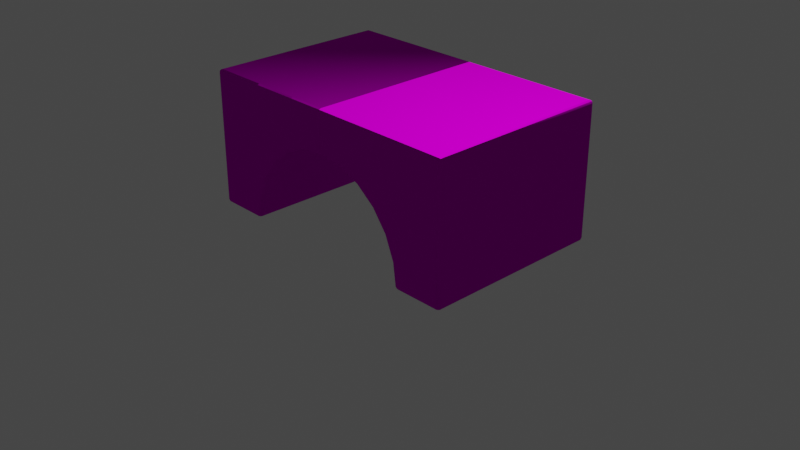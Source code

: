 # Source: Arch_2.blend  (saved by Blender 3.0.42; exported with 4.5.12 LTS)
import bpy
from mathutils import Matrix  # noqa: F401  (used for matrix-valued properties, if any)

bpy.ops.wm.read_factory_settings(use_empty=True)
scene = bpy.context.scene
scene.name = 'Scene'

# ---- collections
col_collection = bpy.data.collections.new('Collection'); scene.collection.children.link(col_collection)

# ---- images (referenced by path relative to the original .blend; pixels are not part of the script)
import os
ASSET_DIR = os.environ.get("B2B_ASSET_DIR", "")  # directory of the original .blend (textures are referenced by path, not embedded)
HERE = os.path.dirname(os.path.abspath(__file__))  # packed textures are extracted next to this script under _unpacked/

def load_image(name, relpath, width, height, colorspace="sRGB"):
    """Load a texture the original file referenced (path relative to the .blend, or extracted next to this script)."""
    p = next((c for c in (os.path.join(HERE, relpath), os.path.join(ASSET_DIR, relpath)) if relpath and os.path.exists(c)), "")
    if p:
        img = bpy.data.images.load(p, check_existing=True)
        img.name = name
    else:  # same state as the original file: an image datablock whose file is absent (Cycles renders it pink)
        img = bpy.data.images.new(name, width, height)
        img.source = "FILE"
        img.filepath = "//" + (relpath or name)
    img.colorspace_settings.name = colorspace
    return img
img_wallnormal_2048_cc0_jpg = load_image('WallNormal_2048_CC0.jpg', 'WallNormal_2048_CC0.jpg', 1024, 1024, 'Non-Color')
img_wallcolor_2048_cc0_jpg = load_image('WallColor_2048_CC0.jpg', 'WallColor_2048_CC0.jpg', 1024, 1024, 'sRGB')

# ---- materials (node trees are filled in below, after node groups)
mat_wall = bpy.data.materials.new('Wall')
mat_wall.use_backface_culling = True
mat_wall.use_transparent_shadow = False

# ---- material node trees
mat_wall.use_nodes = True; mat_wall.node_tree.nodes.clear()
_N = mat_wall.node_tree.nodes; _L = mat_wall.node_tree.links
n0 = _N.new('ShaderNodeBsdfPrincipled'); n0.name = 'Principled BSDF'; n0.location = (10, 300)
n0.distribution = 'GGX'
n0.subsurface_method = 'RANDOM_WALK_SKIN'
n0.inputs[3].default_value = 1.45
n0.inputs[13].default_value = 0.0
n0.inputs[27].default_value = (0.0, 0.0, 0.0, 1.0)
n0.inputs[28].default_value = 1.0
n1 = _N.new('ShaderNodeOutputMaterial'); n1.name = 'Material Output'; n1.location = (300, 300)
n2 = _N.new('ShaderNodeTexImage'); n2.name = 'Image Texture.001'; n2.location = (-578, -180)
n2.image = img_wallnormal_2048_cc0_jpg
n3 = _N.new('ShaderNodeNormalMap'); n3.name = 'Normal Map'; n3.location = (-254, -178)
n4 = _N.new('ShaderNodeTexImage'); n4.name = 'Image Texture'; n4.location = (-418, 350)
n4.image = img_wallcolor_2048_cc0_jpg
_L.new(n0.outputs[0], n1.inputs[0])
_L.new(n4.outputs[0], n0.inputs[0])
_L.new(n3.outputs[0], n0.inputs[5])
_L.new(n2.outputs[0], n3.inputs[1])
n1.is_active_output = True

# ---- world
world_world = bpy.data.worlds.new('World'); scene.world = world_world
world_world.use_nodes = True; world_world.node_tree.nodes.clear()
_N = world_world.node_tree.nodes; _L = world_world.node_tree.links
n0 = _N.new('ShaderNodeOutputWorld'); n0.name = 'World Output'; n0.location = (300, 300)
n1 = _N.new('ShaderNodeBackground'); n1.name = 'Background'; n1.location = (10, 300)
n1.inputs[0].default_value = (0.05088, 0.05088, 0.05088, 1.0)
_L.new(n1.outputs[0], n0.inputs[0])
n0.is_active_output = True
world_world.color = (0.05088, 0.05088, 0.05088)
world_world.use_sun_shadow = False
world_world.sun_shadow_jitter_overblur = 0.0

# ---- cameras
cam_camera = bpy.data.cameras.new('Camera')
cam_camera.clip_end = 100.0
cam_camera.ortho_scale = 7.314

# ---- lights
light_light = bpy.data.lights.new('Light', 'POINT')
light_light.transmission_factor = 0.0
light_light.energy = 1000.0
light_light.shadow_soft_size = 0.1
light_light.shadow_maximum_resolution = 0.006
light_light.use_absolute_resolution = True

# ---- meshes
me_cylinder_002 = bpy.data.meshes.new('Cylinder.002')
me_cylinder_002.from_pydata([(-0.2689, 1.0, 0.9817), (-0.2602, 0.97, 0.9533), (-0.2627, 0.9912, 0.9616), (-0.2689, -1.0, 0.9817), (-0.2602, -0.97, 0.9533), (-0.2627, -0.9912, 0.9616), (0.0, -1.0, 1.017), (0.0, -0.97, 0.9877), (0.0, -0.9912, 0.9964), (-0.9946, -1.0, 0.2559), (-0.9663, -0.97, 0.2452), (-0.9746, -0.9912, 0.2483), (-0.8667, -0.97, 0.4865), (-0.8923, -1.0, 0.5038), (-0.8742, -0.9912, 0.4915), (-0.7081, -0.97, 0.6938), (-0.7314, -1.0, 0.7142), (-0.7149, -0.9912, 0.6998), (-0.5012, 0.97, 0.853), (-0.519, 1.0, 0.8776), (-0.5064, 0.9912, 0.8602), (-0.5012, -0.97, 0.853), (-0.519, -1.0, 0.8776), (-0.5064, -0.9912, 0.8602), (-1.03, -0.97, -0.01371), (-0.9961, -0.97, 0.01604), (-1.026, -1.0, 0.01629), (-1.008, -0.97, -0.005047), (-1.011, -0.9873, -0.001082), (-1.005, -0.9912, 0.01617), (-1.029, -0.9912, -0.00487), (-1.525, -0.97, -0.01371), (-1.524, -1.0, 0.01629), (-1.555, -0.97, 0.01629), (-1.524, -0.9912, -0.004922), (-1.542, -0.9873, -0.001029), (-1.546, -0.9912, 0.01629), (-1.546, -0.97, -0.004922), (0.0, 0.97, 0.9877), (0.0, 1.0, 1.017), (0.0, 0.9912, 0.9964), (-1.555, -0.97, 1.406), (-1.523, -1.0, 1.408), (-1.525, -0.97, 1.436), (-1.546, -0.9912, 1.407), (-1.542, -0.9873, 1.423), (-1.524, -0.9912, 1.427), (-1.546, -0.97, 1.427), (-0.9235, -0.97, 1.436), (-0.903, -1.0, 1.408), (-0.9175, -0.9912, 1.428), (0.0, -0.97, 1.436), (0.0, -1.0, 1.408), (0.0, -0.9912, 1.428), (-0.4086, -0.97, 1.436), (-0.3999, -1.0, 1.408), (-0.4061, -0.9912, 1.428), (-1.555, -0.97, 0.4694), (-1.524, -1.0, 0.4575), (-1.546, -0.9912, 0.4659), (-1.524, -1.0, 0.9312), (-1.555, -0.97, 0.9526), (-1.546, -0.9912, 0.9463), (-0.9663, 0.97, 0.2452), (-0.9946, 1.0, 0.2559), (-0.9746, 0.9912, 0.2483), (-0.8923, 1.0, 0.5038), (-0.8667, 0.97, 0.4865), (-0.8742, 0.9912, 0.4916), (-0.7314, 1.0, 0.7142), (-0.7081, 0.97, 0.6938), (-0.7149, 0.9912, 0.6998), (-1.03, 0.97, -0.01371), (-1.026, 1.0, 0.01629), (-0.9961, 0.97, 0.01604), (-1.028, 0.9912, -0.004922), (-1.011, 0.9873, -0.001249), (-1.005, 0.9912, 0.01536), (-1.008, 0.97, -0.004995), (-1.525, 0.97, -0.01371), (-1.555, 0.97, 0.01629), (-1.524, 1.0, 0.01629), (-1.547, 0.97, -0.004922), (-1.542, 0.9873, -0.001029), (-1.546, 0.9912, 0.01629), (-1.524, 0.9912, -0.004922), (-1.555, 0.97, 1.406), (-1.525, 0.97, 1.436), (-1.523, 1.0, 1.408), (-1.546, 0.97, 1.427), (-1.542, 0.9873, 1.423), (-1.524, 0.9912, 1.427), (-1.546, 0.9912, 1.407), (-0.903, 1.0, 1.408), (-0.9235, 0.97, 1.436), (-0.9175, 0.9912, 1.428), (0.0, 1.0, 1.408), (0.0, 0.97, 1.436), (0.0, 0.9912, 1.428), (-0.3999, 1.0, 1.408), (-0.4086, 0.97, 1.436), (-0.4061, 0.9912, 1.428), (-1.524, 1.0, 0.4575), (-1.555, 0.97, 0.4694), (-1.546, 0.9912, 0.4659), (-1.555, 0.97, 0.9526), (-1.524, 1.0, 0.9312), (-1.546, 0.9912, 0.9463), (0.2689, 1.0, 0.9817), (0.2602, 0.97, 0.9533), (0.2627, 0.9912, 0.9616), (0.2689, -1.0, 0.9817), (0.2602, -0.97, 0.9533), (0.2627, -0.9912, 0.9616), (0.9946, -1.0, 0.2559), (0.9663, -0.97, 0.2452), (0.9746, -0.9912, 0.2483), (0.8667, -0.97, 0.4865), (0.8923, -1.0, 0.5038), (0.8742, -0.9912, 0.4915), (0.7081, -0.97, 0.6938), (0.7314, -1.0, 0.7142), (0.7149, -0.9912, 0.6998), (0.5012, 0.97, 0.853), (0.519, 1.0, 0.8776), (0.5064, 0.9912, 0.8602), (0.5012, -0.97, 0.853), (0.519, -1.0, 0.8776), (0.5064, -0.9912, 0.8602), (1.03, -0.97, -0.01371), (0.9961, -0.97, 0.01604), (1.026, -1.0, 0.01629), (1.008, -0.97, -0.005047), (1.011, -0.9873, -0.001082), (1.005, -0.9912, 0.01617), (1.029, -0.9912, -0.00487), (1.525, -0.97, -0.01371), (1.524, -1.0, 0.01629), (1.555, -0.97, 0.01629), (1.524, -0.9912, -0.004922), (1.542, -0.9873, -0.001029), (1.546, -0.9912, 0.01629), (1.546, -0.97, -0.004922), (1.555, -0.97, 1.406), (1.523, -1.0, 1.408), (1.525, -0.97, 1.436), (1.546, -0.9912, 1.407), (1.542, -0.9873, 1.423), (1.524, -0.9912, 1.427), (1.546, -0.97, 1.427), (0.9235, -0.97, 1.436), (0.903, -1.0, 1.408), (0.9175, -0.9912, 1.428), (0.4086, -0.97, 1.436), (0.3999, -1.0, 1.408), (0.4061, -0.9912, 1.428), (1.555, -0.97, 0.4694), (1.524, -1.0, 0.4575), (1.546, -0.9912, 0.4659), (1.524, -1.0, 0.9312), (1.555, -0.97, 0.9526), (1.546, -0.9912, 0.9463), (0.9663, 0.97, 0.2452), (0.9946, 1.0, 0.2559), (0.9746, 0.9912, 0.2483), (0.8923, 1.0, 0.5038), (0.8667, 0.97, 0.4865), (0.8742, 0.9912, 0.4916), (0.7314, 1.0, 0.7142), (0.7081, 0.97, 0.6938), (0.7149, 0.9912, 0.6998), (1.03, 0.97, -0.01371), (1.026, 1.0, 0.01629), (0.9961, 0.97, 0.01604), (1.028, 0.9912, -0.004922), (1.011, 0.9873, -0.001249), (1.005, 0.9912, 0.01536), (1.008, 0.97, -0.004995), (1.525, 0.97, -0.01371), (1.555, 0.97, 0.01629), (1.524, 1.0, 0.01629), (1.547, 0.97, -0.004922), (1.542, 0.9873, -0.001029), (1.546, 0.9912, 0.01629), (1.524, 0.9912, -0.004922), (1.555, 0.97, 1.406), (1.525, 0.97, 1.436), (1.523, 1.0, 1.408), (1.546, 0.97, 1.427), (1.542, 0.9873, 1.423), (1.524, 0.9912, 1.427), (1.546, 0.9912, 1.407), (0.903, 1.0, 1.408), (0.9235, 0.97, 1.436), (0.9175, 0.9912, 1.428), (0.3999, 1.0, 1.408), (0.4086, 0.97, 1.436), (0.4061, 0.9912, 1.428), (1.524, 1.0, 0.4575), (1.555, 0.97, 0.4694), (1.546, 0.9912, 0.4659), (1.555, 0.97, 0.9526), (1.524, 1.0, 0.9312), (1.546, 0.9912, 0.9463)], [], [(39, 0, 99, 96), (63, 67, 12, 10), (16, 42, 60, 13), (22, 49, 42, 16), (19, 69, 88, 93), (74, 63, 10, 25), (9, 58, 32, 26), (67, 70, 15, 12), (70, 18, 21, 15), (93, 99, 0, 19), (13, 60, 58, 9), (49, 22, 3, 55), (69, 66, 106, 88), (64, 73, 81, 102), (24, 31, 79, 72), (1, 38, 7, 4), (6, 52, 55, 3), (57, 61, 105, 103), (54, 51, 97, 100), (48, 54, 100, 94), (43, 48, 94, 87), (66, 64, 102, 106), (61, 41, 86, 105), (33, 57, 103, 80), (24, 27, 28, 30), (25, 29, 28, 27), (26, 30, 28, 29), (31, 34, 35, 37), (32, 36, 35, 34), (33, 37, 35, 36), (41, 44, 45, 47), (42, 46, 45, 44), (43, 47, 45, 46), (72, 75, 76, 78), (73, 77, 76, 75), (74, 78, 76, 77), (79, 82, 83, 85), (80, 84, 83, 82), (81, 85, 83, 84), (86, 89, 90, 92), (87, 91, 90, 89), (88, 92, 90, 91), (6, 3, 5, 8), (8, 5, 4, 7), (67, 63, 65, 68), (68, 65, 64, 66), (13, 9, 11, 14), (14, 11, 10, 12), (16, 13, 14, 17), (17, 14, 12, 15), (22, 16, 17, 23), (23, 17, 15, 21), (19, 0, 2, 20), (20, 2, 1, 18), (26, 32, 34, 30), (30, 34, 31, 24), (58, 60, 62, 59), (59, 62, 61, 57), (55, 52, 53, 56), (56, 53, 51, 54), (60, 42, 44, 62), (62, 44, 41, 61), (32, 58, 59, 36), (36, 59, 57, 33), (49, 55, 56, 50), (50, 56, 54, 48), (3, 22, 23, 5), (5, 23, 21, 4), (9, 26, 29, 11), (11, 29, 25, 10), (42, 49, 50, 46), (46, 50, 48, 43), (70, 67, 68, 71), (71, 68, 66, 69), (81, 73, 75, 85), (85, 75, 72, 79), (106, 102, 104, 107), (107, 104, 103, 105), (96, 99, 101, 98), (98, 101, 100, 97), (88, 106, 107, 92), (92, 107, 105, 86), (102, 81, 84, 104), (104, 84, 80, 103), (99, 93, 95, 101), (101, 95, 94, 100), (63, 74, 77, 65), (65, 77, 73, 64), (93, 88, 91, 95), (95, 91, 87, 94), (43, 87, 89, 47), (47, 89, 86, 41), (33, 80, 82, 37), (37, 82, 79, 31), (24, 72, 78, 27), (27, 78, 74, 25), (0, 39, 40, 2), (2, 40, 38, 1), (69, 19, 20, 71), (71, 20, 18, 70), (1, 4, 21, 18), (39, 96, 195, 108), (162, 115, 117, 166), (121, 118, 159, 144), (127, 121, 144, 151), (124, 192, 187, 168), (173, 130, 115, 162), (114, 131, 137, 157), (166, 117, 120, 169), (169, 120, 126, 123), (192, 124, 108, 195), (118, 114, 157, 159), (151, 154, 111, 127), (168, 187, 202, 165), (163, 198, 180, 172), (129, 171, 178, 136), (109, 112, 7, 38), (6, 111, 154, 52), (156, 199, 201, 160), (153, 196, 97, 51), (150, 193, 196, 153), (145, 186, 193, 150), (165, 202, 198, 163), (160, 201, 185, 143), (138, 179, 199, 156), (129, 135, 133, 132), (130, 132, 133, 134), (131, 134, 133, 135), (136, 142, 140, 139), (137, 139, 140, 141), (138, 141, 140, 142), (143, 149, 147, 146), (144, 146, 147, 148), (145, 148, 147, 149), (171, 177, 175, 174), (172, 174, 175, 176), (173, 176, 175, 177), (178, 184, 182, 181), (179, 181, 182, 183), (180, 183, 182, 184), (185, 191, 189, 188), (186, 188, 189, 190), (187, 190, 189, 191), (6, 8, 113, 111), (8, 7, 112, 113), (166, 167, 164, 162), (167, 165, 163, 164), (118, 119, 116, 114), (119, 117, 115, 116), (121, 122, 119, 118), (122, 120, 117, 119), (127, 128, 122, 121), (128, 126, 120, 122), (124, 125, 110, 108), (125, 123, 109, 110), (131, 135, 139, 137), (135, 129, 136, 139), (157, 158, 161, 159), (158, 156, 160, 161), (154, 155, 53, 52), (155, 153, 51, 53), (159, 161, 146, 144), (161, 160, 143, 146), (137, 141, 158, 157), (141, 138, 156, 158), (151, 152, 155, 154), (152, 150, 153, 155), (111, 113, 128, 127), (113, 112, 126, 128), (114, 116, 134, 131), (116, 115, 130, 134), (144, 148, 152, 151), (148, 145, 150, 152), (169, 170, 167, 166), (170, 168, 165, 167), (180, 184, 174, 172), (184, 178, 171, 174), (202, 203, 200, 198), (203, 201, 199, 200), (96, 98, 197, 195), (98, 97, 196, 197), (187, 191, 203, 202), (191, 185, 201, 203), (198, 200, 183, 180), (200, 199, 179, 183), (195, 197, 194, 192), (197, 196, 193, 194), (162, 164, 176, 173), (164, 163, 172, 176), (192, 194, 190, 187), (194, 193, 186, 190), (145, 149, 188, 186), (149, 143, 185, 188), (138, 142, 181, 179), (142, 136, 178, 181), (129, 132, 177, 171), (132, 130, 173, 177), (108, 110, 40, 39), (110, 109, 38, 40), (168, 170, 125, 124), (170, 169, 123, 125), (109, 123, 126, 112)])
me_cylinder_002.polygons.foreach_set('use_smooth', [True] * 202)
_k = set([(0, 19), (0, 39), (1, 18), (1, 38), (3, 6), (3, 22), (4, 7), (4, 21), (6, 111), (7, 112), (9, 13), (9, 26), (10, 12), (10, 25), (12, 15), (13, 16), (15, 21), (16, 22), (18, 70), (19, 69), (24, 31), (24, 72), (25, 74), (26, 32), (31, 79), (32, 58), (33, 57), (33, 80), (38, 109), (39, 108), (41, 61), (41, 86), (42, 49), (42, 60), (43, 48), (43, 87), (48, 54), (49, 55), (51, 54), (51, 153), (52, 55), (52, 154), (57, 61), (58, 60), (63, 67), (63, 74), (64, 66), (64, 73), (66, 69), (67, 70), (72, 79), (73, 81), (80, 103), (81, 102), (86, 105), (87, 94), (88, 93), (88, 106), (93, 99), (94, 100), (96, 99), (96, 195), (97, 100), (97, 196), (102, 106), (103, 105), (108, 124), (109, 123), (111, 127), (112, 126), (114, 118), (114, 131), (115, 117), (115, 130), (117, 120), (118, 121), (120, 126), (121, 127), (123, 169), (124, 168), (129, 136), (129, 171), (130, 173), (131, 137), (136, 178), (137, 157), (138, 156), (138, 179), (143, 160), (143, 185), (144, 151), (144, 159), (145, 150), (145, 186), (150, 153), (151, 154), (156, 160), (157, 159), (162, 166), (162, 173), (163, 165), (163, 172), (165, 168), (166, 169), (171, 178), (172, 180), (179, 199), (180, 198), (185, 201), (186, 193), (187, 192), (187, 202), (192, 195), (193, 196), (198, 202), (199, 201)])
me_cylinder_002.attributes.new('sharp_edge', 'BOOLEAN', 'EDGE').data.foreach_set('value', [ (min(e.vertices), max(e.vertices)) in _k for e in me_cylinder_002.edges])
_uv = me_cylinder_002.uv_layers.new(name='UVMap')
_uv.uv.foreach_set('vector', [-1.337, 0.6161, -1.179, 0.5952, -1.102, 0.8453, -1.337, 0.8454, 0.7611, -0.09279, 0.6306, -0.09279, 0.6306, 0.8772, 0.7611, 0.8772, 1.234, 0.4382, 0.7688, 0.8454, 0.7686, 0.5656, 1.139, 0.3147, 1.358, 0.5341, 1.133, 0.8452, 0.7688, 0.8454, 1.234, 0.4382, -1.032, 0.5341, -0.9076, 0.4382, -0.4427, 0.8454, -0.8068, 0.8452, 0.8766, -0.09279, 0.7611, -0.09279, 0.7611, 0.8772, 0.8766, 0.8772, 1.079, 0.1692, 0.7685, 0.2875, 0.7685, 0.02848, 1.061, 0.02848, 0.6306, -0.09279, 0.5001, -0.09279, 0.5001, 0.8772, 0.6306, 0.8772, 0.5001, -0.09279, 0.3695, -0.09279, 0.3695, 0.8772, 0.5001, 0.8772, -0.8068, 0.8452, -1.102, 0.8453, -1.179, 0.5952, -1.032, 0.5341, 1.139, 0.3147, 0.7686, 0.5656, 0.7685, 0.2875, 1.079, 0.1692, 1.133, 0.8452, 1.358, 0.5341, 1.505, 0.5952, 1.428, 0.8453, -0.9076, 0.4382, -0.8131, 0.3147, -0.4425, 0.5656, -0.4427, 0.8454, -0.7531, 0.1692, -0.7347, 0.02848, -0.4424, 0.02848, -0.4424, 0.2875, 0.008428, 0.008428, 0.008428, 0.1475, 0.5534, 0.1475, 0.5534, 0.008428, 0.239, -0.09279, 0.1078, -0.09279, 0.1078, 0.8772, 0.239, 0.8772, 1.663, 0.6161, 1.663, 0.8454, 1.428, 0.8453, 1.505, 0.5952, 0.7325, 0.2945, 0.7325, 0.5781, -0.4064, 0.5781, -0.4064, 0.2945, 0.008428, 0.8852, 0.008428, 1.0, 0.5534, 1.0, 0.5534, 0.8852, 0.008428, 0.7406, 0.008428, 0.8852, 0.5534, 0.8852, 0.5534, 0.7406, 0.008428, 0.5716, 0.008428, 0.7406, 0.5534, 0.7406, 0.5534, 0.5716, -0.8131, 0.3147, -0.7531, 0.1692, -0.4424, 0.2875, -0.4425, 0.5656, 0.7325, 0.5781, 0.7325, 0.8441, -0.4064, 0.8441, -0.4064, 0.5781, 0.7325, 0.02848, 0.7325, 0.2945, -0.4064, 0.2945, -0.4064, 0.02848, 0.008428, 0.008428, 0.008428, 3.314e-07, 0.003562, 3.343e-07, 5.801e-09, 0.008067, 0.8766, 0.8772, 0.8771, 0.8922, 0.8861, 0.8922, 0.8916, 0.8772, 1.061, 0.02848, 1.059, 0.01087, 1.07, 0.01087, 1.078, 0.02775, 0.008428, 0.1475, 1.06e-07, 0.1473, 1.095e-07, 0.1523, 0.008428, 0.156, 0.7685, 0.02848, 0.7501, 0.02848, 0.7501, 0.01831, 0.7681, 0.01087, 0.7325, 0.02848, 0.7325, 0.01087, 0.7427, 0.01087, 0.7501, 0.02848, 0.7325, 0.8441, 0.7501, 0.8447, 0.7501, 0.8545, 0.7325, 0.8617, 0.7688, 0.8454, 0.7683, 0.8617, 0.7578, 0.8617, 0.7501, 0.8447, 0.008428, 0.5716, 0.008428, 0.5631, 0.003562, 0.5631, 2.456e-07, 0.5718, 0.5534, 0.008428, 0.5618, 0.007841, 0.5618, 0.003043, 0.5534, 5.047e-09, -0.7347, 0.02848, -0.752, 0.02728, -0.7507, 0.01724, -0.7335, 0.01086, 0.8766, -0.09279, 0.8916, -0.09279, 0.8916, -0.1014, 0.8775, -0.1078, 0.5534, 0.1475, 0.5534, 0.156, 0.5583, 0.156, 0.5618, 0.1473, -0.4064, 0.02848, -0.424, 0.02848, -0.424, 0.01831, -0.4064, 0.01087, -0.4424, 0.02848, -0.442, 0.01087, -0.4316, 0.01087, -0.424, 0.02848, -0.4064, 0.8441, -0.4064, 0.8617, -0.4166, 0.8617, -0.424, 0.8447, 0.5534, 0.5716, 0.5618, 0.5718, 0.5618, 0.5668, 0.5534, 0.5631, -0.4427, 0.8454, -0.424, 0.8447, -0.424, 0.8545, -0.4422, 0.8617, 1.663, 0.6161, 1.505, 0.5952, 1.51, 0.5785, 1.663, 0.5987, 0.1078, 0.8922, 0.239, 0.8922, 0.239, 0.8772, 0.1078, 0.8772, 0.6306, -0.09279, 0.7611, -0.09279, 0.7611, -0.1078, 0.6306, -0.1078, -0.8281, 0.3045, -0.7697, 0.1628, -0.7531, 0.1692, -0.8131, 0.3147, 1.139, 0.3147, 1.079, 0.1692, 1.096, 0.1628, 1.154, 0.3045, 0.6306, 0.8922, 0.7611, 0.8922, 0.7611, 0.8772, 0.6306, 0.8772, 1.234, 0.4382, 1.139, 0.3147, 1.154, 0.3045, 1.247, 0.4262, 0.5001, 0.8922, 0.6306, 0.8922, 0.6306, 0.8772, 0.5001, 0.8772, 1.358, 0.5341, 1.234, 0.4382, 1.247, 0.4262, 1.369, 0.5197, 0.3695, 0.8922, 0.5001, 0.8922, 0.5001, 0.8772, 0.3695, 0.8772, -1.032, 0.5341, -1.179, 0.5952, -1.184, 0.5785, -1.043, 0.5197, 0.3695, -0.1078, 0.239, -0.1078, 0.239, -0.09279, 0.3695, -0.09279, 1.061, 0.02848, 0.7685, 0.02848, 0.7681, 0.01087, 1.059, 0.01087, 5.801e-09, 0.008067, 1.06e-07, 0.1473, 0.008428, 0.1475, 0.008428, 0.008428, 0.7685, 0.2875, 0.7686, 0.5656, 0.7501, 0.5763, 0.7501, 0.2935, 0.7501, 0.2935, 0.7501, 0.5763, 0.7325, 0.5781, 0.7325, 0.2945, 1.428, 0.8453, 1.663, 0.8454, 1.663, 0.8621, 1.425, 0.8619, 2.242e-07, 0.8859, 2.019e-07, 1.0, 0.008428, 1.0, 0.008428, 0.8852, 0.7686, 0.5656, 0.7688, 0.8454, 0.7501, 0.8447, 0.7501, 0.5763, 0.7501, 0.5763, 0.7501, 0.8447, 0.7325, 0.8441, 0.7325, 0.5781, 0.7685, 0.02848, 0.7685, 0.2875, 0.7501, 0.2935, 0.7501, 0.02848, 0.7501, 0.02848, 0.7501, 0.2935, 0.7325, 0.2945, 0.7325, 0.02848, 1.133, 0.8452, 1.428, 0.8453, 1.423, 0.8619, 1.124, 0.8618, 2.243e-07, 0.7423, 2.243e-07, 0.8852, 0.008428, 0.8852, 0.008428, 0.7406, 1.505, 0.5952, 1.358, 0.5341, 1.369, 0.5197, 1.51, 0.5785, 0.239, 0.8922, 0.3695, 0.8922, 0.3695, 0.8772, 0.239, 0.8772, 1.079, 0.1692, 1.061, 0.02848, 1.078, 0.02775, 1.096, 0.1628, 0.7611, 0.8922, 0.8771, 0.8922, 0.8766, 0.8772, 0.7611, 0.8772, 0.7688, 0.8454, 1.133, 0.8452, 1.121, 0.8618, 0.7683, 0.8617, 2.456e-07, 0.5718, 2.243e-07, 0.7406, 0.008428, 0.7406, 0.008428, 0.5716, 0.5001, -0.09279, 0.6306, -0.09279, 0.6306, -0.1078, 0.5001, -0.1078, -0.9213, 0.4262, -0.8281, 0.3045, -0.8131, 0.3147, -0.9076, 0.4382, -0.4424, 0.02848, -0.7347, 0.02848, -0.7335, 0.01086, -0.442, 0.01087, 0.5618, 0.1473, 0.5618, 0.007841, 0.5534, 0.008428, 0.5534, 0.1475, -0.4425, 0.5656, -0.4424, 0.2875, -0.424, 0.2935, -0.424, 0.5763, -0.424, 0.5763, -0.424, 0.2935, -0.4064, 0.2945, -0.4064, 0.5781, -1.337, 0.8454, -1.102, 0.8453, -1.099, 0.8619, -1.337, 0.8621, 0.5618, 1.0, 0.5618, 0.8859, 0.5534, 0.8852, 0.5534, 1.0, -0.4427, 0.8454, -0.4425, 0.5656, -0.424, 0.5763, -0.424, 0.8447, -0.424, 0.8447, -0.424, 0.5763, -0.4064, 0.5781, -0.4064, 0.8441, -0.4424, 0.2875, -0.4424, 0.02848, -0.424, 0.02848, -0.424, 0.2935, -0.424, 0.2935, -0.424, 0.02848, -0.4064, 0.02848, -0.4064, 0.2945, -1.102, 0.8453, -0.8068, 0.8452, -0.7983, 0.8618, -1.097, 0.8619, 0.5618, 0.8852, 0.5618, 0.7423, 0.5534, 0.7406, 0.5534, 0.8852, 0.7611, -0.09279, 0.8766, -0.09279, 0.8775, -0.1078, 0.7611, -0.1078, -0.7697, 0.1628, -0.752, 0.02728, -0.7347, 0.02848, -0.7531, 0.1692, -0.8068, 0.8452, -0.4427, 0.8454, -0.4422, 0.8617, -0.7948, 0.8618, 0.5618, 0.7406, 0.5618, 0.5718, 0.5534, 0.5716, 0.5534, 0.7406, 0.008428, 0.5716, 0.5534, 0.5716, 0.5534, 0.5631, 0.008428, 0.5631, 0.7325, 0.8617, -0.4064, 0.8617, -0.4064, 0.8441, 0.7325, 0.8441, 0.7325, 0.02848, -0.4064, 0.02848, -0.4064, 0.01087, 0.7325, 0.01087, 0.008428, 0.156, 0.5534, 0.156, 0.5534, 0.1475, 0.008428, 0.1475, 0.008428, 0.008428, 0.5534, 0.008428, 0.5534, 5.047e-09, 0.008428, 3.314e-07, 0.8916, 0.8772, 0.8916, -0.09279, 0.8766, -0.09279, 0.8766, 0.8772, -1.179, 0.5952, -1.337, 0.6161, -1.337, 0.5987, -1.184, 0.5785, 0.239, -0.1078, 0.1078, -0.1078, 0.1078, -0.09279, 0.239, -0.09279, -0.9076, 0.4382, -1.032, 0.5341, -1.043, 0.5197, -0.9213, 0.4262, 0.5001, -0.1078, 0.3695, -0.1078, 0.3695, -0.09279, 0.5001, -0.09279, 0.239, -0.09279, 0.239, 0.8772, 0.3695, 0.8772, 0.3695, -0.09279, -1.337, 0.6161, -1.337, 0.8454, -1.102, 0.8453, -1.179, 0.5952, 0.7611, -0.09279, 0.7611, 0.8772, 0.6306, 0.8772, 0.6306, -0.09279, 1.234, 0.4382, 1.139, 0.3147, 0.7686, 0.5656, 0.7688, 0.8454, 1.358, 0.5341, 1.234, 0.4382, 0.7688, 0.8454, 1.133, 0.8452, -1.032, 0.5341, -0.8068, 0.8452, -0.4427, 0.8454, -0.9076, 0.4382, 0.8766, -0.09279, 0.8766, 0.8772, 0.7611, 0.8772, 0.7611, -0.09279, 1.079, 0.1692, 1.061, 0.02848, 0.7685, 0.02848, 0.7685, 0.2875, 0.6306, -0.09279, 0.6306, 0.8772, 0.5001, 0.8772, 0.5001, -0.09279, 0.5001, -0.09279, 0.5001, 0.8772, 0.3695, 0.8772, 0.3695, -0.09279, -0.8068, 0.8452, -1.032, 0.5341, -1.179, 0.5952, -1.102, 0.8453, 1.139, 0.3147, 1.079, 0.1692, 0.7685, 0.2875, 0.7686, 0.5656, 1.133, 0.8452, 1.428, 0.8453, 1.505, 0.5952, 1.358, 0.5341, -0.9076, 0.4382, -0.4427, 0.8454, -0.4425, 0.5656, -0.8131, 0.3147, -0.7531, 0.1692, -0.4424, 0.2875, -0.4424, 0.02848, -0.7347, 0.02848, 0.008428, 0.008428, 0.5534, 0.008428, 0.5534, 0.1475, 0.008428, 0.1475, 0.239, -0.09279, 0.239, 0.8772, 0.1078, 0.8772, 0.1078, -0.09279, 1.663, 0.6161, 1.505, 0.5952, 1.428, 0.8453, 1.663, 0.8454, 0.7325, 0.2945, -0.4064, 0.2945, -0.4064, 0.5781, 0.7325, 0.5781, 0.008428, 0.8852, 0.5534, 0.8852, 0.5534, 1.0, 0.008428, 1.0, 0.008428, 0.7406, 0.5534, 0.7406, 0.5534, 0.8852, 0.008428, 0.8852, 0.008428, 0.5716, 0.5534, 0.5716, 0.5534, 0.7406, 0.008428, 0.7406, -0.8131, 0.3147, -0.4425, 0.5656, -0.4424, 0.2875, -0.7531, 0.1692, 0.7325, 0.5781, -0.4064, 0.5781, -0.4064, 0.8441, 0.7325, 0.8441, 0.7325, 0.02848, -0.4064, 0.02848, -0.4064, 0.2945, 0.7325, 0.2945, 0.008428, 0.008428, 5.801e-09, 0.008067, 0.003562, 3.343e-07, 0.008428, 3.314e-07, 0.8766, 0.8772, 0.8916, 0.8772, 0.8861, 0.8922, 0.8771, 0.8922, 1.061, 0.02848, 1.078, 0.02775, 1.07, 0.01087, 1.059, 0.01087, 0.008428, 0.1475, 0.008428, 0.156, 1.095e-07, 0.1523, 1.06e-07, 0.1473, 0.7685, 0.02848, 0.7681, 0.01087, 0.7501, 0.01831, 0.7501, 0.02848, 0.7325, 0.02848, 0.7501, 0.02848, 0.7427, 0.01087, 0.7325, 0.01087, 0.7325, 0.8441, 0.7325, 0.8617, 0.7501, 0.8545, 0.7501, 0.8447, 0.7688, 0.8454, 0.7501, 0.8447, 0.7578, 0.8617, 0.7683, 0.8617, 0.008428, 0.5716, 2.456e-07, 0.5718, 0.003562, 0.5631, 0.008428, 0.5631, 0.5534, 0.008428, 0.5534, 5.047e-09, 0.5618, 0.003043, 0.5618, 0.007841, -0.7347, 0.02848, -0.7335, 0.01086, -0.7507, 0.01724, -0.752, 0.02728, 0.8766, -0.09279, 0.8775, -0.1078, 0.8916, -0.1014, 0.8916, -0.09279, 0.5534, 0.1475, 0.5618, 0.1473, 0.5583, 0.156, 0.5534, 0.156, -0.4064, 0.02848, -0.4064, 0.01087, -0.424, 0.01831, -0.424, 0.02848, -0.4424, 0.02848, -0.424, 0.02848, -0.4316, 0.01087, -0.442, 0.01087, -0.4064, 0.8441, -0.424, 0.8447, -0.4166, 0.8617, -0.4064, 0.8617, 0.5534, 0.5716, 0.5534, 0.5631, 0.5618, 0.5668, 0.5618, 0.5718, -0.4427, 0.8454, -0.4422, 0.8617, -0.424, 0.8545, -0.424, 0.8447, 1.663, 0.6161, 1.663, 0.5987, 1.51, 0.5785, 1.505, 0.5952, 0.1078, 0.8922, 0.1078, 0.8772, 0.239, 0.8772, 0.239, 0.8922, 0.6306, -0.09279, 0.6306, -0.1078, 0.7611, -0.1078, 0.7611, -0.09279, -0.8281, 0.3045, -0.8131, 0.3147, -0.7531, 0.1692, -0.7697, 0.1628, 1.139, 0.3147, 1.154, 0.3045, 1.096, 0.1628, 1.079, 0.1692, 0.6306, 0.8922, 0.6306, 0.8772, 0.7611, 0.8772, 0.7611, 0.8922, 1.234, 0.4382, 1.247, 0.4262, 1.154, 0.3045, 1.139, 0.3147, 0.5001, 0.8922, 0.5001, 0.8772, 0.6306, 0.8772, 0.6306, 0.8922, 1.358, 0.5341, 1.369, 0.5197, 1.247, 0.4262, 1.234, 0.4382, 0.3695, 0.8922, 0.3695, 0.8772, 0.5001, 0.8772, 0.5001, 0.8922, -1.032, 0.5341, -1.043, 0.5197, -1.184, 0.5785, -1.179, 0.5952, 0.3695, -0.1078, 0.3695, -0.09279, 0.239, -0.09279, 0.239, -0.1078, 1.061, 0.02848, 1.059, 0.01087, 0.7681, 0.01087, 0.7685, 0.02848, 5.801e-09, 0.008067, 0.008428, 0.008428, 0.008428, 0.1475, 1.06e-07, 0.1473, 0.7685, 0.2875, 0.7501, 0.2935, 0.7501, 0.5763, 0.7686, 0.5656, 0.7501, 0.2935, 0.7325, 0.2945, 0.7325, 0.5781, 0.7501, 0.5763, 1.428, 0.8453, 1.425, 0.8619, 1.663, 0.8621, 1.663, 0.8454, 2.242e-07, 0.8859, 0.008428, 0.8852, 0.008428, 1.0, 2.019e-07, 1.0, 0.7686, 0.5656, 0.7501, 0.5763, 0.7501, 0.8447, 0.7688, 0.8454, 0.7501, 0.5763, 0.7325, 0.5781, 0.7325, 0.8441, 0.7501, 0.8447, 0.7685, 0.02848, 0.7501, 0.02848, 0.7501, 0.2935, 0.7685, 0.2875, 0.7501, 0.02848, 0.7325, 0.02848, 0.7325, 0.2945, 0.7501, 0.2935, 1.133, 0.8452, 1.124, 0.8618, 1.423, 0.8619, 1.428, 0.8453, 2.243e-07, 0.7423, 0.008428, 0.7406, 0.008428, 0.8852, 2.243e-07, 0.8852, 1.505, 0.5952, 1.51, 0.5785, 1.369, 0.5197, 1.358, 0.5341, 0.239, 0.8922, 0.239, 0.8772, 0.3695, 0.8772, 0.3695, 0.8922, 1.079, 0.1692, 1.096, 0.1628, 1.078, 0.02775, 1.061, 0.02848, 0.7611, 0.8922, 0.7611, 0.8772, 0.8766, 0.8772, 0.8771, 0.8922, 0.7688, 0.8454, 0.7683, 0.8617, 1.121, 0.8618, 1.133, 0.8452, 2.456e-07, 0.5718, 0.008428, 0.5716, 0.008428, 0.7406, 2.243e-07, 0.7406, 0.5001, -0.09279, 0.5001, -0.1078, 0.6306, -0.1078, 0.6306, -0.09279, -0.9213, 0.4262, -0.9076, 0.4382, -0.8131, 0.3147, -0.8281, 0.3045, -0.4424, 0.02848, -0.442, 0.01087, -0.7335, 0.01086, -0.7347, 0.02848, 0.5618, 0.1473, 0.5534, 0.1475, 0.5534, 0.008428, 0.5618, 0.007841, -0.4425, 0.5656, -0.424, 0.5763, -0.424, 0.2935, -0.4424, 0.2875, -0.424, 0.5763, -0.4064, 0.5781, -0.4064, 0.2945, -0.424, 0.2935, -1.337, 0.8454, -1.337, 0.8621, -1.099, 0.8619, -1.102, 0.8453, 0.5618, 1.0, 0.5534, 1.0, 0.5534, 0.8852, 0.5618, 0.8859, -0.4427, 0.8454, -0.424, 0.8447, -0.424, 0.5763, -0.4425, 0.5656, -0.424, 0.8447, -0.4064, 0.8441, -0.4064, 0.5781, -0.424, 0.5763, -0.4424, 0.2875, -0.424, 0.2935, -0.424, 0.02848, -0.4424, 0.02848, -0.424, 0.2935, -0.4064, 0.2945, -0.4064, 0.02848, -0.424, 0.02848, -1.102, 0.8453, -1.097, 0.8619, -0.7983, 0.8618, -0.8068, 0.8452, 0.5618, 0.8852, 0.5534, 0.8852, 0.5534, 0.7406, 0.5618, 0.7423, 0.7611, -0.09279, 0.7611, -0.1078, 0.8775, -0.1078, 0.8766, -0.09279, -0.7697, 0.1628, -0.7531, 0.1692, -0.7347, 0.02848, -0.752, 0.02728, -0.8068, 0.8452, -0.7948, 0.8618, -0.4422, 0.8617, -0.4427, 0.8454, 0.5618, 0.7406, 0.5534, 0.7406, 0.5534, 0.5716, 0.5618, 0.5718, 0.008428, 0.5716, 0.008428, 0.5631, 0.5534, 0.5631, 0.5534, 0.5716, 0.7325, 0.8617, 0.7325, 0.8441, -0.4064, 0.8441, -0.4064, 0.8617, 0.7325, 0.02848, 0.7325, 0.01087, -0.4064, 0.01087, -0.4064, 0.02848, 0.008428, 0.156, 0.008428, 0.1475, 0.5534, 0.1475, 0.5534, 0.156, 0.008428, 0.008428, 0.008428, 3.314e-07, 0.5534, 5.047e-09, 0.5534, 0.008428, 0.8916, 0.8772, 0.8766, 0.8772, 0.8766, -0.09279, 0.8916, -0.09279, -1.179, 0.5952, -1.184, 0.5785, -1.337, 0.5987, -1.337, 0.6161, 0.239, -0.1078, 0.239, -0.09279, 0.1078, -0.09279, 0.1078, -0.1078, -0.9076, 0.4382, -0.9213, 0.4262, -1.043, 0.5197, -1.032, 0.5341, 0.5001, -0.1078, 0.5001, -0.09279, 0.3695, -0.09279, 0.3695, -0.1078, 0.239, -0.09279, 0.3695, -0.09279, 0.3695, 0.8772, 0.239, 0.8772])
me_cylinder_002.materials.append(mat_wall)
me_cylinder_002.use_remesh_fix_poles = True
me_cylinder_002.use_remesh_preserve_attributes = False
me_cylinder_002.update()

# ---- objects
ob_light = bpy.data.objects.new('Light', light_light)
ob_camera = bpy.data.objects.new('Camera', cam_camera)
ob_cylinder_002 = bpy.data.objects.new('Cylinder.002', me_cylinder_002)

# ---- transforms, parenting, visibility, modifiers, constraints
ob_light.location = (4.076, 1.005, 5.904)
ob_light.rotation_euler = (0.6503, 0.05522, 1.866)
ob_light.lock_rotations_4d = False
ob_light.empty_display_type = 'ARROWS'
ob_light.color = (0.0, 0.0, 0.0, 0.0)
ob_light.lineart.crease_threshold = 0.0
ob_camera.location = (7.359, -6.926, 4.958)
ob_camera.rotation_euler = (1.109, 0.0, 0.8149)
ob_camera.lock_rotations_4d = False
ob_camera.empty_display_type = 'ARROWS'
ob_camera.color = (0.0, 0.0, 0.0, 0.0)
ob_camera.display_type = 'WIRE'
ob_camera.lineart.crease_threshold = 0.0
ob_cylinder_002.location = (0.0, 0.0, 0.0)
_m = ob_cylinder_002.modifiers.new('EdgeSplit', 'EDGE_SPLIT')

# ---- collection membership
col_collection.objects.link(ob_light)
col_collection.objects.link(ob_camera)
col_collection.objects.link(ob_cylinder_002)

# ---- scene / render settings (as saved in the file)
scene.camera = ob_camera
scene.frame_start = 1; scene.frame_end = 250; scene.frame_set(1)
scene.render.engine = 'BLENDER_EEVEE_NEXT'
scene.cycles.sampling_pattern = 'TABULATED_SOBOL'
scene.cycles.use_light_tree = False
scene.view_settings.view_transform = 'Filmic'
bpy.context.view_layer.update()
